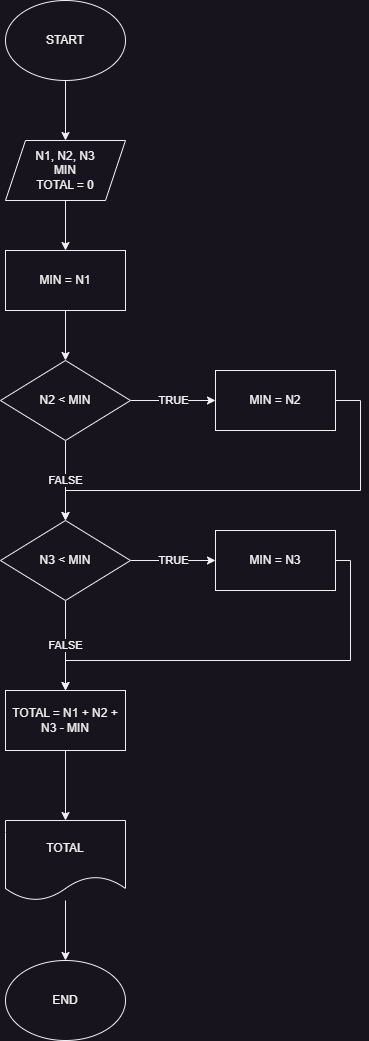

The diagram above was exported from draw.io. Its source (the exported page's mxGraphModel, read from the mxfile embedded in the PNG):
<mxGraphModel dx="1036" dy="654" grid="1" gridSize="10" guides="1" tooltips="1" connect="1" arrows="1" fold="1" page="1" pageScale="1" pageWidth="850" pageHeight="1100" math="0" shadow="0">
  <root>
    <mxCell id="0" />
    <mxCell id="1" parent="0" />
    <mxCell id="oajf3Gr45OymSx1qcdK4-3" value="" style="edgeStyle=orthogonalEdgeStyle;rounded=0;orthogonalLoop=1;jettySize=auto;html=1;" edge="1" parent="1" source="oajf3Gr45OymSx1qcdK4-1" target="oajf3Gr45OymSx1qcdK4-2">
      <mxGeometry relative="1" as="geometry" />
    </mxCell>
    <mxCell id="oajf3Gr45OymSx1qcdK4-1" value="START" style="ellipse;whiteSpace=wrap;html=1;" vertex="1" parent="1">
      <mxGeometry x="365" y="50" width="120" height="80" as="geometry" />
    </mxCell>
    <mxCell id="oajf3Gr45OymSx1qcdK4-5" value="" style="edgeStyle=orthogonalEdgeStyle;rounded=0;orthogonalLoop=1;jettySize=auto;html=1;" edge="1" parent="1" source="oajf3Gr45OymSx1qcdK4-2" target="oajf3Gr45OymSx1qcdK4-4">
      <mxGeometry relative="1" as="geometry" />
    </mxCell>
    <mxCell id="oajf3Gr45OymSx1qcdK4-2" value="N1, N2, N3&lt;br&gt;MIN&lt;br&gt;TOTAL = 0" style="shape=parallelogram;perimeter=parallelogramPerimeter;whiteSpace=wrap;html=1;fixedSize=1;" vertex="1" parent="1">
      <mxGeometry x="365" y="190" width="120" height="60" as="geometry" />
    </mxCell>
    <mxCell id="oajf3Gr45OymSx1qcdK4-7" value="" style="edgeStyle=orthogonalEdgeStyle;rounded=0;orthogonalLoop=1;jettySize=auto;html=1;" edge="1" parent="1" source="oajf3Gr45OymSx1qcdK4-4" target="oajf3Gr45OymSx1qcdK4-6">
      <mxGeometry relative="1" as="geometry" />
    </mxCell>
    <mxCell id="oajf3Gr45OymSx1qcdK4-4" value="MIN = N1" style="whiteSpace=wrap;html=1;" vertex="1" parent="1">
      <mxGeometry x="365" y="300" width="120" height="60" as="geometry" />
    </mxCell>
    <mxCell id="oajf3Gr45OymSx1qcdK4-9" value="FALSE" style="edgeStyle=orthogonalEdgeStyle;rounded=0;orthogonalLoop=1;jettySize=auto;html=1;" edge="1" parent="1" source="oajf3Gr45OymSx1qcdK4-6" target="oajf3Gr45OymSx1qcdK4-8">
      <mxGeometry relative="1" as="geometry" />
    </mxCell>
    <mxCell id="oajf3Gr45OymSx1qcdK4-11" value="TRUE" style="edgeStyle=orthogonalEdgeStyle;rounded=0;orthogonalLoop=1;jettySize=auto;html=1;" edge="1" parent="1" source="oajf3Gr45OymSx1qcdK4-6" target="oajf3Gr45OymSx1qcdK4-10">
      <mxGeometry relative="1" as="geometry" />
    </mxCell>
    <mxCell id="oajf3Gr45OymSx1qcdK4-6" value="N2 &amp;lt; MIN" style="rhombus;whiteSpace=wrap;html=1;" vertex="1" parent="1">
      <mxGeometry x="360" y="410" width="130" height="80" as="geometry" />
    </mxCell>
    <mxCell id="oajf3Gr45OymSx1qcdK4-13" value="TRUE" style="edgeStyle=orthogonalEdgeStyle;rounded=0;orthogonalLoop=1;jettySize=auto;html=1;" edge="1" parent="1" source="oajf3Gr45OymSx1qcdK4-8" target="oajf3Gr45OymSx1qcdK4-12">
      <mxGeometry relative="1" as="geometry" />
    </mxCell>
    <mxCell id="oajf3Gr45OymSx1qcdK4-16" value="FALSE" style="edgeStyle=orthogonalEdgeStyle;rounded=0;orthogonalLoop=1;jettySize=auto;html=1;" edge="1" parent="1" source="oajf3Gr45OymSx1qcdK4-8" target="oajf3Gr45OymSx1qcdK4-15">
      <mxGeometry relative="1" as="geometry" />
    </mxCell>
    <mxCell id="oajf3Gr45OymSx1qcdK4-8" value="N3 &amp;lt; MIN" style="rhombus;whiteSpace=wrap;html=1;" vertex="1" parent="1">
      <mxGeometry x="360" y="570" width="130" height="80" as="geometry" />
    </mxCell>
    <mxCell id="oajf3Gr45OymSx1qcdK4-18" style="edgeStyle=orthogonalEdgeStyle;rounded=0;orthogonalLoop=1;jettySize=auto;html=1;entryX=0.5;entryY=0;entryDx=0;entryDy=0;" edge="1" parent="1" source="oajf3Gr45OymSx1qcdK4-10" target="oajf3Gr45OymSx1qcdK4-8">
      <mxGeometry relative="1" as="geometry">
        <Array as="points">
          <mxPoint x="720" y="450" />
          <mxPoint x="720" y="540" />
          <mxPoint x="425" y="540" />
        </Array>
      </mxGeometry>
    </mxCell>
    <mxCell id="oajf3Gr45OymSx1qcdK4-10" value="MIN = N2" style="whiteSpace=wrap;html=1;" vertex="1" parent="1">
      <mxGeometry x="575" y="420" width="120" height="60" as="geometry" />
    </mxCell>
    <mxCell id="oajf3Gr45OymSx1qcdK4-19" style="edgeStyle=orthogonalEdgeStyle;rounded=0;orthogonalLoop=1;jettySize=auto;html=1;entryX=0.5;entryY=0;entryDx=0;entryDy=0;" edge="1" parent="1" source="oajf3Gr45OymSx1qcdK4-12" target="oajf3Gr45OymSx1qcdK4-15">
      <mxGeometry relative="1" as="geometry">
        <Array as="points">
          <mxPoint x="710" y="610" />
          <mxPoint x="710" y="710" />
          <mxPoint x="425" y="710" />
        </Array>
      </mxGeometry>
    </mxCell>
    <mxCell id="oajf3Gr45OymSx1qcdK4-12" value="MIN = N3" style="whiteSpace=wrap;html=1;" vertex="1" parent="1">
      <mxGeometry x="575" y="580" width="120" height="60" as="geometry" />
    </mxCell>
    <mxCell id="oajf3Gr45OymSx1qcdK4-21" value="" style="edgeStyle=orthogonalEdgeStyle;rounded=0;orthogonalLoop=1;jettySize=auto;html=1;" edge="1" parent="1" source="oajf3Gr45OymSx1qcdK4-15" target="oajf3Gr45OymSx1qcdK4-20">
      <mxGeometry relative="1" as="geometry" />
    </mxCell>
    <mxCell id="oajf3Gr45OymSx1qcdK4-15" value="TOTAL = N1 + N2 + N3 - MIN" style="whiteSpace=wrap;html=1;" vertex="1" parent="1">
      <mxGeometry x="365" y="740" width="120" height="60" as="geometry" />
    </mxCell>
    <mxCell id="oajf3Gr45OymSx1qcdK4-23" value="" style="edgeStyle=orthogonalEdgeStyle;rounded=0;orthogonalLoop=1;jettySize=auto;html=1;" edge="1" parent="1" source="oajf3Gr45OymSx1qcdK4-20" target="oajf3Gr45OymSx1qcdK4-22">
      <mxGeometry relative="1" as="geometry" />
    </mxCell>
    <mxCell id="oajf3Gr45OymSx1qcdK4-20" value="TOTAL" style="shape=document;whiteSpace=wrap;html=1;boundedLbl=1;" vertex="1" parent="1">
      <mxGeometry x="365" y="870" width="120" height="80" as="geometry" />
    </mxCell>
    <mxCell id="oajf3Gr45OymSx1qcdK4-22" value="END" style="ellipse;whiteSpace=wrap;html=1;" vertex="1" parent="1">
      <mxGeometry x="365" y="1010" width="120" height="80" as="geometry" />
    </mxCell>
  </root>
</mxGraphModel>